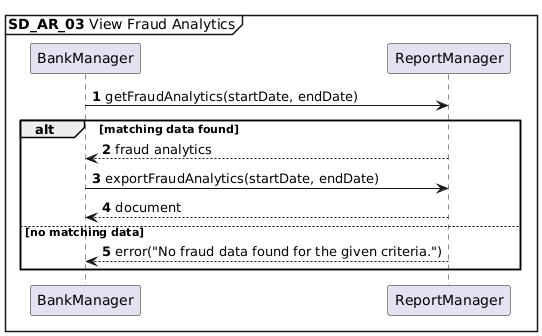

The diagram above was rendered by PlantUML. Its source (embedded in the PNG):
@startuml
autonumber
mainframe **SD_AR_03** View Fraud Analytics

BankManager -> ReportManager: getFraudAnalytics(startDate, endDate)

alt matching data found
ReportManager --> BankManager: fraud analytics
BankManager -> ReportManager: exportFraudAnalytics(startDate, endDate)
ReportManager --> BankManager: document
else no matching data
    ReportManager --> BankManager : error("No fraud data found for the given criteria.")
end
@enduml